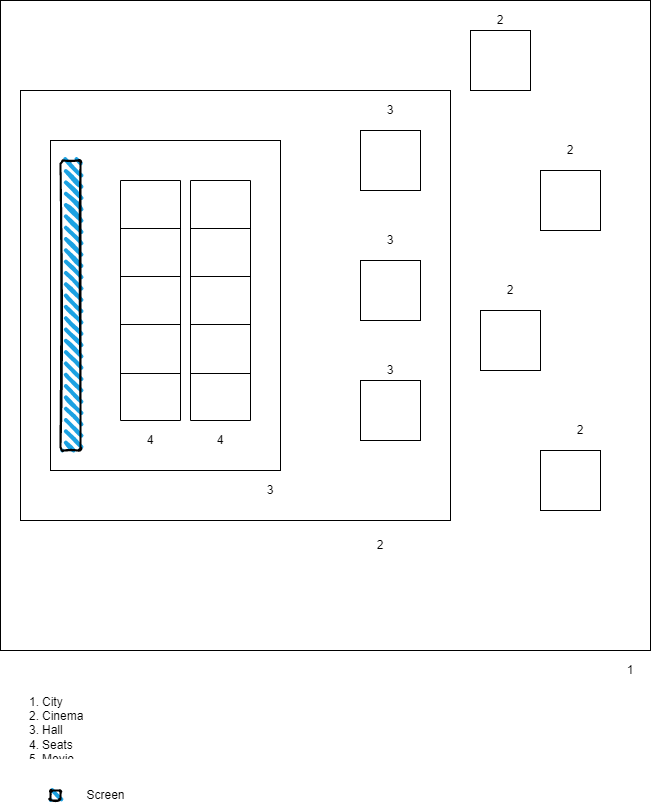

The diagram above was exported from draw.io. Its source (the exported page's mxGraphModel, read from the mxfile embedded in the PNG):
<mxGraphModel dx="1849" dy="706" grid="1" gridSize="10" guides="1" tooltips="1" connect="1" arrows="1" fold="1" page="1" pageScale="1" pageWidth="827" pageHeight="1169" math="0" shadow="0">
  <root>
    <mxCell id="0" />
    <mxCell id="1" parent="0" />
    <mxCell id="UfmLqFELUiBkWHGHD8QL-1" value="" style="whiteSpace=wrap;html=1;aspect=fixed;" parent="1" vertex="1">
      <mxGeometry x="-20" y="50" width="650" height="650" as="geometry" />
    </mxCell>
    <mxCell id="UfmLqFELUiBkWHGHD8QL-3" value="" style="whiteSpace=wrap;html=1;aspect=fixed;" parent="1" vertex="1">
      <mxGeometry x="450" y="80" width="60" height="60" as="geometry" />
    </mxCell>
    <mxCell id="UfmLqFELUiBkWHGHD8QL-4" value="" style="whiteSpace=wrap;html=1;aspect=fixed;" parent="1" vertex="1">
      <mxGeometry x="520" y="220" width="60" height="60" as="geometry" />
    </mxCell>
    <mxCell id="UfmLqFELUiBkWHGHD8QL-5" value="" style="whiteSpace=wrap;html=1;aspect=fixed;" parent="1" vertex="1">
      <mxGeometry x="460" y="360" width="60" height="60" as="geometry" />
    </mxCell>
    <mxCell id="UfmLqFELUiBkWHGHD8QL-6" value="" style="whiteSpace=wrap;html=1;aspect=fixed;" parent="1" vertex="1">
      <mxGeometry x="520" y="500" width="60" height="60" as="geometry" />
    </mxCell>
    <mxCell id="UfmLqFELUiBkWHGHD8QL-7" value="" style="whiteSpace=wrap;html=1;aspect=fixed;" parent="1" vertex="1">
      <mxGeometry y="140" width="430" height="430" as="geometry" />
    </mxCell>
    <mxCell id="UfmLqFELUiBkWHGHD8QL-8" value="&lt;ol&gt;&lt;li&gt;City&lt;/li&gt;&lt;li&gt;Cinema&lt;/li&gt;&lt;li&gt;Hall&lt;/li&gt;&lt;li&gt;Seats&lt;/li&gt;&lt;li&gt;Movie&lt;/li&gt;&lt;li&gt;Shows&lt;/li&gt;&lt;/ol&gt;" style="text;strokeColor=none;fillColor=none;html=1;whiteSpace=wrap;verticalAlign=middle;overflow=hidden;" parent="1" vertex="1">
      <mxGeometry x="-20" y="730" width="100" height="80" as="geometry" />
    </mxCell>
    <mxCell id="UfmLqFELUiBkWHGHD8QL-9" value="1" style="text;html=1;strokeColor=none;fillColor=none;align=center;verticalAlign=middle;whiteSpace=wrap;rounded=0;" parent="1" vertex="1">
      <mxGeometry x="600" y="710" width="20" height="20" as="geometry" />
    </mxCell>
    <mxCell id="UfmLqFELUiBkWHGHD8QL-10" value="2" style="text;html=1;strokeColor=none;fillColor=none;align=center;verticalAlign=middle;whiteSpace=wrap;rounded=0;" parent="1" vertex="1">
      <mxGeometry x="550" y="470" width="20" height="20" as="geometry" />
    </mxCell>
    <mxCell id="UfmLqFELUiBkWHGHD8QL-11" value="" style="rounded=0;whiteSpace=wrap;html=1;" parent="1" vertex="1">
      <mxGeometry x="30" y="190" width="230" height="330" as="geometry" />
    </mxCell>
    <mxCell id="UfmLqFELUiBkWHGHD8QL-13" value="2" style="text;html=1;strokeColor=none;fillColor=none;align=center;verticalAlign=middle;whiteSpace=wrap;rounded=0;" parent="1" vertex="1">
      <mxGeometry x="480" y="330" width="20" height="20" as="geometry" />
    </mxCell>
    <mxCell id="UfmLqFELUiBkWHGHD8QL-14" value="2" style="text;html=1;strokeColor=none;fillColor=none;align=center;verticalAlign=middle;whiteSpace=wrap;rounded=0;" parent="1" vertex="1">
      <mxGeometry x="540" y="190" width="20" height="20" as="geometry" />
    </mxCell>
    <mxCell id="UfmLqFELUiBkWHGHD8QL-15" value="2" style="text;html=1;strokeColor=none;fillColor=none;align=center;verticalAlign=middle;whiteSpace=wrap;rounded=0;" parent="1" vertex="1">
      <mxGeometry x="470" y="60" width="20" height="20" as="geometry" />
    </mxCell>
    <mxCell id="UfmLqFELUiBkWHGHD8QL-16" value="2" style="text;html=1;strokeColor=none;fillColor=none;align=center;verticalAlign=middle;whiteSpace=wrap;rounded=0;" parent="1" vertex="1">
      <mxGeometry x="350" y="585" width="20" height="20" as="geometry" />
    </mxCell>
    <mxCell id="UfmLqFELUiBkWHGHD8QL-17" value="" style="rounded=0;whiteSpace=wrap;html=1;" parent="1" vertex="1">
      <mxGeometry x="340" y="180" width="60" height="60" as="geometry" />
    </mxCell>
    <mxCell id="UfmLqFELUiBkWHGHD8QL-18" value="" style="rounded=0;whiteSpace=wrap;html=1;" parent="1" vertex="1">
      <mxGeometry x="340" y="310" width="60" height="60" as="geometry" />
    </mxCell>
    <mxCell id="UfmLqFELUiBkWHGHD8QL-19" value="" style="rounded=0;whiteSpace=wrap;html=1;" parent="1" vertex="1">
      <mxGeometry x="340" y="430" width="60" height="60" as="geometry" />
    </mxCell>
    <mxCell id="UfmLqFELUiBkWHGHD8QL-20" value="3" style="text;html=1;strokeColor=none;fillColor=none;align=center;verticalAlign=middle;whiteSpace=wrap;rounded=0;" parent="1" vertex="1">
      <mxGeometry x="360" y="280" width="20" height="20" as="geometry" />
    </mxCell>
    <mxCell id="UfmLqFELUiBkWHGHD8QL-21" value="3" style="text;html=1;strokeColor=none;fillColor=none;align=center;verticalAlign=middle;whiteSpace=wrap;rounded=0;" parent="1" vertex="1">
      <mxGeometry x="360" y="150" width="20" height="20" as="geometry" />
    </mxCell>
    <mxCell id="UfmLqFELUiBkWHGHD8QL-22" value="3" style="text;html=1;strokeColor=none;fillColor=none;align=center;verticalAlign=middle;whiteSpace=wrap;rounded=0;" parent="1" vertex="1">
      <mxGeometry x="360" y="410" width="20" height="20" as="geometry" />
    </mxCell>
    <mxCell id="UfmLqFELUiBkWHGHD8QL-23" value="3" style="text;html=1;strokeColor=none;fillColor=none;align=center;verticalAlign=middle;whiteSpace=wrap;rounded=0;" parent="1" vertex="1">
      <mxGeometry x="240" y="530" width="20" height="20" as="geometry" />
    </mxCell>
    <mxCell id="UfmLqFELUiBkWHGHD8QL-25" value="" style="rounded=1;whiteSpace=wrap;html=1;strokeWidth=2;fillWeight=4;hachureGap=8;hachureAngle=45;fillColor=#1ba1e2;sketch=1;" parent="1" vertex="1">
      <mxGeometry x="40" y="210" width="20" height="290" as="geometry" />
    </mxCell>
    <mxCell id="UfmLqFELUiBkWHGHD8QL-26" value="" style="rounded=1;whiteSpace=wrap;html=1;strokeWidth=2;fillWeight=4;hachureGap=8;hachureAngle=45;fillColor=#1ba1e2;sketch=1;" parent="1" vertex="1">
      <mxGeometry x="30" y="840" width="10" height="10" as="geometry" />
    </mxCell>
    <mxCell id="UfmLqFELUiBkWHGHD8QL-27" value="Screen" style="text;html=1;align=center;verticalAlign=middle;resizable=0;points=[];autosize=1;strokeColor=none;fillColor=none;" parent="1" vertex="1">
      <mxGeometry x="60" y="835" width="50" height="20" as="geometry" />
    </mxCell>
    <mxCell id="UfmLqFELUiBkWHGHD8QL-45" value="" style="shape=table;startSize=0;container=1;collapsible=0;childLayout=tableLayout;fontStyle=1;align=center;direction=north;" parent="1" vertex="1">
      <mxGeometry x="100" y="230" width="60" height="240" as="geometry" />
    </mxCell>
    <mxCell id="UfmLqFELUiBkWHGHD8QL-60" style="shape=tableRow;horizontal=0;startSize=0;swimlaneHead=0;swimlaneBody=0;top=0;left=0;bottom=0;right=0;collapsible=0;dropTarget=0;fillColor=none;points=[[0,0.5],[1,0.5]];portConstraint=eastwest;" parent="UfmLqFELUiBkWHGHD8QL-45" vertex="1">
      <mxGeometry width="60" height="48" as="geometry" />
    </mxCell>
    <mxCell id="UfmLqFELUiBkWHGHD8QL-61" style="shape=partialRectangle;html=1;whiteSpace=wrap;connectable=0;fillColor=none;top=0;left=0;bottom=0;right=0;overflow=hidden;" parent="UfmLqFELUiBkWHGHD8QL-60" vertex="1">
      <mxGeometry width="60" height="48" as="geometry">
        <mxRectangle width="60" height="48" as="alternateBounds" />
      </mxGeometry>
    </mxCell>
    <mxCell id="UfmLqFELUiBkWHGHD8QL-58" style="shape=tableRow;horizontal=0;startSize=0;swimlaneHead=0;swimlaneBody=0;top=0;left=0;bottom=0;right=0;collapsible=0;dropTarget=0;fillColor=none;points=[[0,0.5],[1,0.5]];portConstraint=eastwest;" parent="UfmLqFELUiBkWHGHD8QL-45" vertex="1">
      <mxGeometry y="48" width="60" height="48" as="geometry" />
    </mxCell>
    <mxCell id="UfmLqFELUiBkWHGHD8QL-59" style="shape=partialRectangle;html=1;whiteSpace=wrap;connectable=0;fillColor=none;top=0;left=0;bottom=0;right=0;overflow=hidden;" parent="UfmLqFELUiBkWHGHD8QL-58" vertex="1">
      <mxGeometry width="60" height="48" as="geometry">
        <mxRectangle width="60" height="48" as="alternateBounds" />
      </mxGeometry>
    </mxCell>
    <mxCell id="UfmLqFELUiBkWHGHD8QL-46" value="" style="shape=tableRow;horizontal=0;startSize=0;swimlaneHead=0;swimlaneBody=0;top=0;left=0;bottom=0;right=0;collapsible=0;dropTarget=0;fillColor=none;points=[[0,0.5],[1,0.5]];portConstraint=eastwest;" parent="UfmLqFELUiBkWHGHD8QL-45" vertex="1">
      <mxGeometry y="96" width="60" height="48" as="geometry" />
    </mxCell>
    <mxCell id="UfmLqFELUiBkWHGHD8QL-47" value="" style="shape=partialRectangle;html=1;whiteSpace=wrap;connectable=0;fillColor=none;top=0;left=0;bottom=0;right=0;overflow=hidden;" parent="UfmLqFELUiBkWHGHD8QL-46" vertex="1">
      <mxGeometry width="60" height="48" as="geometry">
        <mxRectangle width="60" height="48" as="alternateBounds" />
      </mxGeometry>
    </mxCell>
    <mxCell id="UfmLqFELUiBkWHGHD8QL-50" value="" style="shape=tableRow;horizontal=0;startSize=0;swimlaneHead=0;swimlaneBody=0;top=0;left=0;bottom=0;right=0;collapsible=0;dropTarget=0;fillColor=none;points=[[0,0.5],[1,0.5]];portConstraint=eastwest;" parent="UfmLqFELUiBkWHGHD8QL-45" vertex="1">
      <mxGeometry y="144" width="60" height="49" as="geometry" />
    </mxCell>
    <mxCell id="UfmLqFELUiBkWHGHD8QL-51" value="" style="shape=partialRectangle;html=1;whiteSpace=wrap;connectable=0;fillColor=none;top=0;left=0;bottom=0;right=0;overflow=hidden;" parent="UfmLqFELUiBkWHGHD8QL-50" vertex="1">
      <mxGeometry width="60" height="49" as="geometry">
        <mxRectangle width="60" height="49" as="alternateBounds" />
      </mxGeometry>
    </mxCell>
    <mxCell id="UfmLqFELUiBkWHGHD8QL-54" value="" style="shape=tableRow;horizontal=0;startSize=0;swimlaneHead=0;swimlaneBody=0;top=0;left=0;bottom=0;right=0;collapsible=0;dropTarget=0;fillColor=none;points=[[0,0.5],[1,0.5]];portConstraint=eastwest;" parent="UfmLqFELUiBkWHGHD8QL-45" vertex="1">
      <mxGeometry y="193" width="60" height="47" as="geometry" />
    </mxCell>
    <mxCell id="UfmLqFELUiBkWHGHD8QL-55" value="" style="shape=partialRectangle;html=1;whiteSpace=wrap;connectable=0;fillColor=none;top=0;left=0;bottom=0;right=0;overflow=hidden;" parent="UfmLqFELUiBkWHGHD8QL-54" vertex="1">
      <mxGeometry width="60" height="47" as="geometry">
        <mxRectangle width="60" height="47" as="alternateBounds" />
      </mxGeometry>
    </mxCell>
    <mxCell id="UfmLqFELUiBkWHGHD8QL-62" value="" style="shape=table;startSize=0;container=1;collapsible=0;childLayout=tableLayout;fontStyle=1;align=center;direction=north;" parent="1" vertex="1">
      <mxGeometry x="170" y="230" width="60" height="240" as="geometry" />
    </mxCell>
    <mxCell id="UfmLqFELUiBkWHGHD8QL-63" style="shape=tableRow;horizontal=0;startSize=0;swimlaneHead=0;swimlaneBody=0;top=0;left=0;bottom=0;right=0;collapsible=0;dropTarget=0;fillColor=none;points=[[0,0.5],[1,0.5]];portConstraint=eastwest;" parent="UfmLqFELUiBkWHGHD8QL-62" vertex="1">
      <mxGeometry width="60" height="48" as="geometry" />
    </mxCell>
    <mxCell id="UfmLqFELUiBkWHGHD8QL-64" style="shape=partialRectangle;html=1;whiteSpace=wrap;connectable=0;fillColor=none;top=0;left=0;bottom=0;right=0;overflow=hidden;" parent="UfmLqFELUiBkWHGHD8QL-63" vertex="1">
      <mxGeometry width="60" height="48" as="geometry">
        <mxRectangle width="60" height="48" as="alternateBounds" />
      </mxGeometry>
    </mxCell>
    <mxCell id="UfmLqFELUiBkWHGHD8QL-65" style="shape=tableRow;horizontal=0;startSize=0;swimlaneHead=0;swimlaneBody=0;top=0;left=0;bottom=0;right=0;collapsible=0;dropTarget=0;fillColor=none;points=[[0,0.5],[1,0.5]];portConstraint=eastwest;" parent="UfmLqFELUiBkWHGHD8QL-62" vertex="1">
      <mxGeometry y="48" width="60" height="48" as="geometry" />
    </mxCell>
    <mxCell id="UfmLqFELUiBkWHGHD8QL-66" style="shape=partialRectangle;html=1;whiteSpace=wrap;connectable=0;fillColor=none;top=0;left=0;bottom=0;right=0;overflow=hidden;" parent="UfmLqFELUiBkWHGHD8QL-65" vertex="1">
      <mxGeometry width="60" height="48" as="geometry">
        <mxRectangle width="60" height="48" as="alternateBounds" />
      </mxGeometry>
    </mxCell>
    <mxCell id="UfmLqFELUiBkWHGHD8QL-67" value="" style="shape=tableRow;horizontal=0;startSize=0;swimlaneHead=0;swimlaneBody=0;top=0;left=0;bottom=0;right=0;collapsible=0;dropTarget=0;fillColor=none;points=[[0,0.5],[1,0.5]];portConstraint=eastwest;" parent="UfmLqFELUiBkWHGHD8QL-62" vertex="1">
      <mxGeometry y="96" width="60" height="48" as="geometry" />
    </mxCell>
    <mxCell id="UfmLqFELUiBkWHGHD8QL-68" value="" style="shape=partialRectangle;html=1;whiteSpace=wrap;connectable=0;fillColor=none;top=0;left=0;bottom=0;right=0;overflow=hidden;" parent="UfmLqFELUiBkWHGHD8QL-67" vertex="1">
      <mxGeometry width="60" height="48" as="geometry">
        <mxRectangle width="60" height="48" as="alternateBounds" />
      </mxGeometry>
    </mxCell>
    <mxCell id="UfmLqFELUiBkWHGHD8QL-69" value="" style="shape=tableRow;horizontal=0;startSize=0;swimlaneHead=0;swimlaneBody=0;top=0;left=0;bottom=0;right=0;collapsible=0;dropTarget=0;fillColor=none;points=[[0,0.5],[1,0.5]];portConstraint=eastwest;" parent="UfmLqFELUiBkWHGHD8QL-62" vertex="1">
      <mxGeometry y="144" width="60" height="49" as="geometry" />
    </mxCell>
    <mxCell id="UfmLqFELUiBkWHGHD8QL-70" value="" style="shape=partialRectangle;html=1;whiteSpace=wrap;connectable=0;fillColor=none;top=0;left=0;bottom=0;right=0;overflow=hidden;" parent="UfmLqFELUiBkWHGHD8QL-69" vertex="1">
      <mxGeometry width="60" height="49" as="geometry">
        <mxRectangle width="60" height="49" as="alternateBounds" />
      </mxGeometry>
    </mxCell>
    <mxCell id="UfmLqFELUiBkWHGHD8QL-71" value="" style="shape=tableRow;horizontal=0;startSize=0;swimlaneHead=0;swimlaneBody=0;top=0;left=0;bottom=0;right=0;collapsible=0;dropTarget=0;fillColor=none;points=[[0,0.5],[1,0.5]];portConstraint=eastwest;" parent="UfmLqFELUiBkWHGHD8QL-62" vertex="1">
      <mxGeometry y="193" width="60" height="47" as="geometry" />
    </mxCell>
    <mxCell id="UfmLqFELUiBkWHGHD8QL-72" value="" style="shape=partialRectangle;html=1;whiteSpace=wrap;connectable=0;fillColor=none;top=0;left=0;bottom=0;right=0;overflow=hidden;" parent="UfmLqFELUiBkWHGHD8QL-71" vertex="1">
      <mxGeometry width="60" height="47" as="geometry">
        <mxRectangle width="60" height="47" as="alternateBounds" />
      </mxGeometry>
    </mxCell>
    <mxCell id="UfmLqFELUiBkWHGHD8QL-73" value="4" style="text;html=1;strokeColor=none;fillColor=none;align=center;verticalAlign=middle;whiteSpace=wrap;rounded=0;" parent="1" vertex="1">
      <mxGeometry x="120" y="480" width="20" height="20" as="geometry" />
    </mxCell>
    <mxCell id="UfmLqFELUiBkWHGHD8QL-74" value="4" style="text;html=1;strokeColor=none;fillColor=none;align=center;verticalAlign=middle;whiteSpace=wrap;rounded=0;" parent="1" vertex="1">
      <mxGeometry x="190" y="480" width="20" height="20" as="geometry" />
    </mxCell>
  </root>
</mxGraphModel>